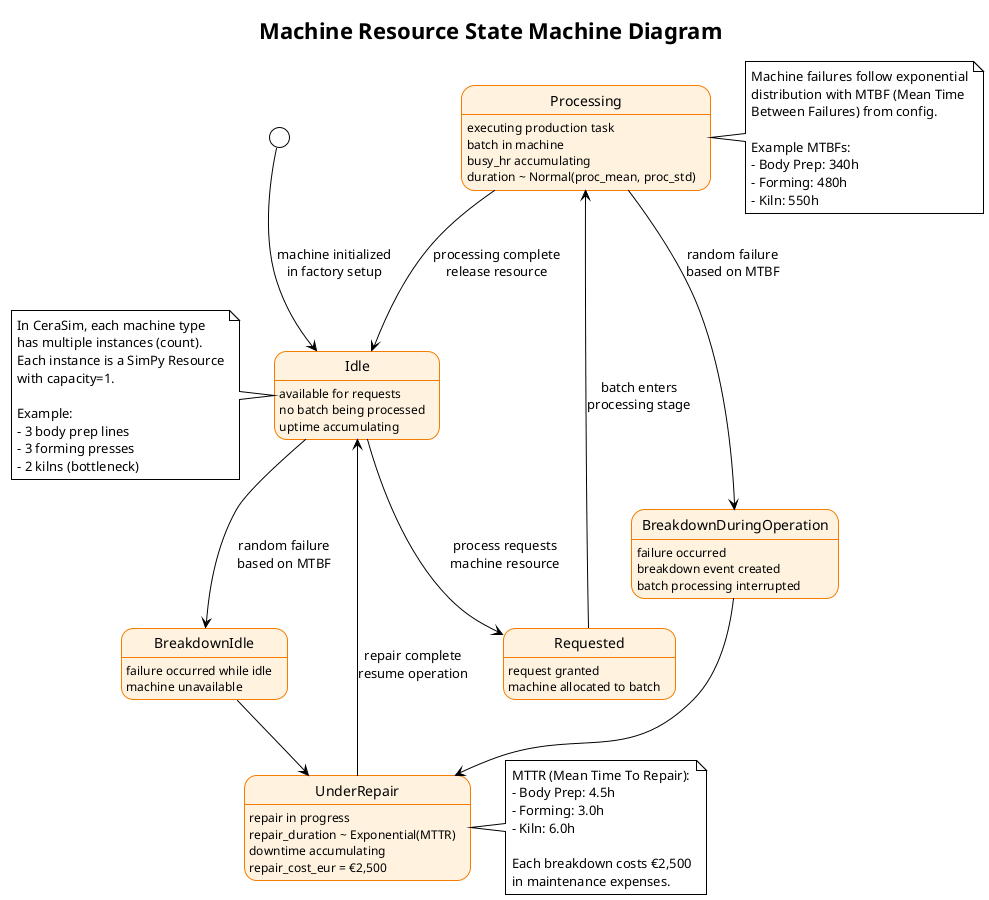

The diagram above was rendered by PlantUML. Its source (embedded in the PNG):
@startuml
!theme plain
skinparam stateBorderColor #F57C00
skinparam stateBackgroundColor #FFF3E0

title Machine Resource State Machine Diagram

[*] --> Idle : machine initialized\nin factory setup

state Idle {
  Idle : available for requests
  Idle : no batch being processed
  Idle : uptime accumulating
}

Idle --> Requested : process requests\nmachine resource

state Requested {
  Requested : request granted
  Requested : machine allocated to batch
}

Requested --> Processing : batch enters\nprocessing stage

state Processing {
  Processing : executing production task
  Processing : batch in machine
  Processing : busy_hr accumulating
  Processing : duration ~ Normal(proc_mean, proc_std)
}

Processing --> Idle : processing complete\nrelease resource

Processing --> BreakdownDuringOperation : random failure\nbased on MTBF

state BreakdownDuringOperation {
  BreakdownDuringOperation : failure occurred
  BreakdownDuringOperation : breakdown event created
  BreakdownDuringOperation : batch processing interrupted
}

Idle --> BreakdownIdle : random failure\nbased on MTBF

state BreakdownIdle {
  BreakdownIdle : failure occurred while idle
  BreakdownIdle : machine unavailable
}

BreakdownDuringOperation --> UnderRepair
BreakdownIdle --> UnderRepair

state UnderRepair {
  UnderRepair : repair in progress
  UnderRepair : repair_duration ~ Exponential(MTTR)
  UnderRepair : downtime accumulating
  UnderRepair : repair_cost_eur = €2,500
}

UnderRepair --> Idle : repair complete\nresume operation

note right of Processing
  Machine failures follow exponential
  distribution with MTBF (Mean Time
  Between Failures) from config.
  
  Example MTBFs:
  - Body Prep: 340h
  - Forming: 480h  
  - Kiln: 550h
end note

note right of UnderRepair
  MTTR (Mean Time To Repair):
  - Body Prep: 4.5h
  - Forming: 3.0h
  - Kiln: 6.0h
  
  Each breakdown costs €2,500
  in maintenance expenses.
end note

note left of Idle
  In CeraSim, each machine type
  has multiple instances (count).
  Each instance is a SimPy Resource
  with capacity=1.
  
  Example:
  - 3 body prep lines
  - 3 forming presses
  - 2 kilns (bottleneck)
end note

@enduml